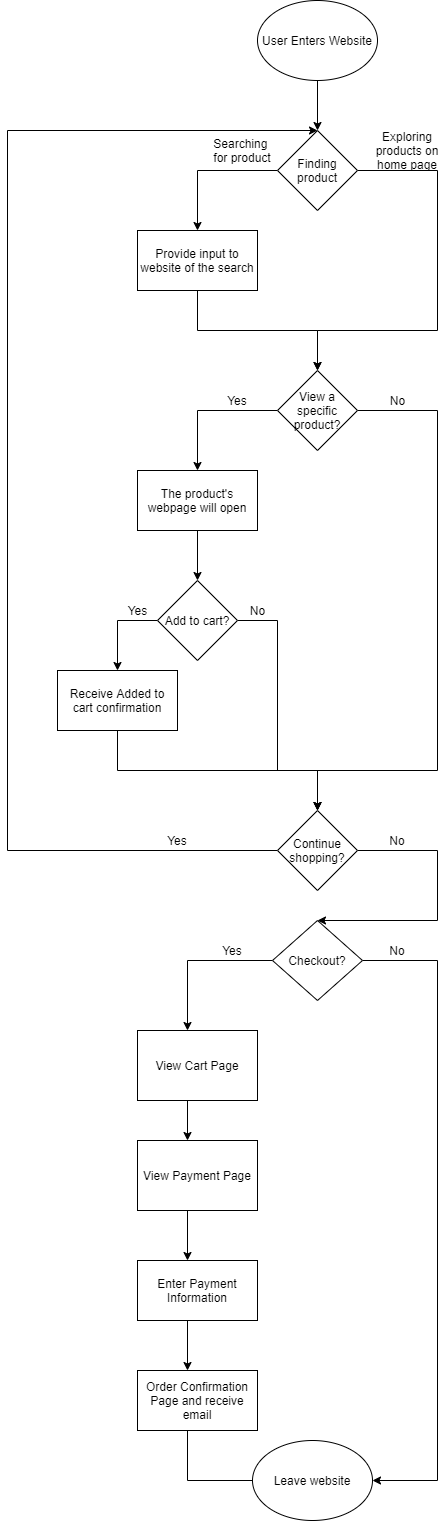

The diagram above was exported from draw.io. Its source (the exported page's mxGraphModel, read from the mxfile embedded in the PNG):
<mxGraphModel dx="1374" dy="790" grid="1" gridSize="10" guides="1" tooltips="1" connect="1" arrows="1" fold="1" page="1" pageScale="1" pageWidth="850" pageHeight="1100" math="0" shadow="0">
  <root>
    <mxCell id="0" />
    <mxCell id="1" parent="0" />
    <mxCell id="7" style="edgeStyle=orthogonalEdgeStyle;rounded=0;orthogonalLoop=1;jettySize=auto;html=1;exitX=0.5;exitY=1;exitDx=0;exitDy=0;entryX=0.5;entryY=0;entryDx=0;entryDy=0;" edge="1" parent="1" source="2" target="3">
      <mxGeometry relative="1" as="geometry" />
    </mxCell>
    <mxCell id="2" value="User Enters Website" style="ellipse;whiteSpace=wrap;html=1;" vertex="1" parent="1">
      <mxGeometry x="480" y="80" width="120" height="80" as="geometry" />
    </mxCell>
    <mxCell id="4" style="edgeStyle=orthogonalEdgeStyle;rounded=0;orthogonalLoop=1;jettySize=auto;html=1;entryX=0.5;entryY=0;entryDx=0;entryDy=0;" edge="1" parent="1" source="3" target="11">
      <mxGeometry relative="1" as="geometry">
        <mxPoint x="450" y="300" as="targetPoint" />
        <Array as="points">
          <mxPoint x="420" y="250" />
        </Array>
      </mxGeometry>
    </mxCell>
    <mxCell id="8" style="edgeStyle=orthogonalEdgeStyle;rounded=0;orthogonalLoop=1;jettySize=auto;html=1;exitX=1;exitY=0.5;exitDx=0;exitDy=0;" edge="1" parent="1" source="3">
      <mxGeometry relative="1" as="geometry">
        <mxPoint x="540" y="450" as="targetPoint" />
        <Array as="points">
          <mxPoint x="660" y="250" />
          <mxPoint x="660" y="410" />
        </Array>
      </mxGeometry>
    </mxCell>
    <mxCell id="3" value="Finding product" style="rhombus;whiteSpace=wrap;html=1;" vertex="1" parent="1">
      <mxGeometry x="500" y="210" width="80" height="80" as="geometry" />
    </mxCell>
    <mxCell id="6" value="Searching&amp;nbsp;&lt;br&gt;for product" style="text;html=1;strokeColor=none;fillColor=none;align=center;verticalAlign=middle;whiteSpace=wrap;rounded=0;" vertex="1" parent="1">
      <mxGeometry x="430" y="220" width="70" height="20" as="geometry" />
    </mxCell>
    <mxCell id="9" value="Exploring products on home page" style="text;html=1;strokeColor=none;fillColor=none;align=center;verticalAlign=middle;whiteSpace=wrap;rounded=0;" vertex="1" parent="1">
      <mxGeometry x="590" y="220" width="80" height="20" as="geometry" />
    </mxCell>
    <mxCell id="12" style="edgeStyle=orthogonalEdgeStyle;rounded=0;orthogonalLoop=1;jettySize=auto;html=1;exitX=0.5;exitY=1;exitDx=0;exitDy=0;" edge="1" parent="1" source="11" target="14">
      <mxGeometry relative="1" as="geometry">
        <mxPoint x="420" y="410" as="targetPoint" />
      </mxGeometry>
    </mxCell>
    <mxCell id="11" value="Provide input to website of the search" style="rounded=0;whiteSpace=wrap;html=1;" vertex="1" parent="1">
      <mxGeometry x="360" y="310" width="120" height="60" as="geometry" />
    </mxCell>
    <mxCell id="16" style="edgeStyle=orthogonalEdgeStyle;rounded=0;orthogonalLoop=1;jettySize=auto;html=1;exitX=0;exitY=0.5;exitDx=0;exitDy=0;" edge="1" parent="1" source="14">
      <mxGeometry relative="1" as="geometry">
        <mxPoint x="420" y="550" as="targetPoint" />
      </mxGeometry>
    </mxCell>
    <mxCell id="18" style="edgeStyle=orthogonalEdgeStyle;rounded=0;orthogonalLoop=1;jettySize=auto;html=1;exitX=1;exitY=0.5;exitDx=0;exitDy=0;entryX=0.5;entryY=0;entryDx=0;entryDy=0;" edge="1" parent="1" source="14" target="27">
      <mxGeometry relative="1" as="geometry">
        <mxPoint x="660" y="850" as="targetPoint" />
        <Array as="points">
          <mxPoint x="660" y="490" />
          <mxPoint x="660" y="850" />
        </Array>
      </mxGeometry>
    </mxCell>
    <mxCell id="14" value="View a specific product?" style="rhombus;whiteSpace=wrap;html=1;" vertex="1" parent="1">
      <mxGeometry x="500" y="450" width="80" height="80" as="geometry" />
    </mxCell>
    <mxCell id="17" value="Yes" style="text;html=1;strokeColor=none;fillColor=none;align=center;verticalAlign=middle;whiteSpace=wrap;rounded=0;" vertex="1" parent="1">
      <mxGeometry x="440" y="470" width="40" height="20" as="geometry" />
    </mxCell>
    <mxCell id="19" value="No" style="text;html=1;align=center;verticalAlign=middle;resizable=0;points=[];autosize=1;" vertex="1" parent="1">
      <mxGeometry x="605" y="470" width="30" height="20" as="geometry" />
    </mxCell>
    <mxCell id="22" style="edgeStyle=orthogonalEdgeStyle;rounded=0;orthogonalLoop=1;jettySize=auto;html=1;exitX=0.5;exitY=1;exitDx=0;exitDy=0;" edge="1" parent="1" source="20" target="21">
      <mxGeometry relative="1" as="geometry" />
    </mxCell>
    <mxCell id="20" value="The product's webpage will open" style="rounded=0;whiteSpace=wrap;html=1;" vertex="1" parent="1">
      <mxGeometry x="360" y="550" width="120" height="60" as="geometry" />
    </mxCell>
    <mxCell id="23" style="edgeStyle=orthogonalEdgeStyle;rounded=0;orthogonalLoop=1;jettySize=auto;html=1;exitX=0;exitY=0.5;exitDx=0;exitDy=0;" edge="1" parent="1" source="21">
      <mxGeometry relative="1" as="geometry">
        <mxPoint x="340" y="750" as="targetPoint" />
      </mxGeometry>
    </mxCell>
    <mxCell id="28" style="edgeStyle=orthogonalEdgeStyle;rounded=0;orthogonalLoop=1;jettySize=auto;html=1;exitX=1;exitY=0.5;exitDx=0;exitDy=0;entryX=0.5;entryY=0;entryDx=0;entryDy=0;" edge="1" parent="1" source="21" target="27">
      <mxGeometry relative="1" as="geometry">
        <mxPoint x="500" y="850" as="targetPoint" />
        <Array as="points">
          <mxPoint x="500" y="700" />
          <mxPoint x="500" y="850" />
        </Array>
      </mxGeometry>
    </mxCell>
    <mxCell id="21" value="Add to cart?" style="rhombus;whiteSpace=wrap;html=1;" vertex="1" parent="1">
      <mxGeometry x="380" y="660" width="80" height="80" as="geometry" />
    </mxCell>
    <mxCell id="24" value="Yes" style="text;html=1;align=center;verticalAlign=middle;resizable=0;points=[];autosize=1;" vertex="1" parent="1">
      <mxGeometry x="340" y="680" width="40" height="20" as="geometry" />
    </mxCell>
    <mxCell id="26" style="edgeStyle=orthogonalEdgeStyle;rounded=0;orthogonalLoop=1;jettySize=auto;html=1;exitX=0.5;exitY=1;exitDx=0;exitDy=0;entryX=0.5;entryY=0;entryDx=0;entryDy=0;" edge="1" parent="1" source="25" target="27">
      <mxGeometry relative="1" as="geometry">
        <mxPoint x="490" y="850" as="targetPoint" />
        <Array as="points">
          <mxPoint x="340" y="850" />
        </Array>
      </mxGeometry>
    </mxCell>
    <mxCell id="25" value="Receive Added to cart confirmation" style="rounded=0;whiteSpace=wrap;html=1;" vertex="1" parent="1">
      <mxGeometry x="280" y="750" width="120" height="60" as="geometry" />
    </mxCell>
    <mxCell id="31" style="edgeStyle=orthogonalEdgeStyle;rounded=0;orthogonalLoop=1;jettySize=auto;html=1;entryX=0.5;entryY=0;entryDx=0;entryDy=0;" edge="1" parent="1" source="27" target="3">
      <mxGeometry relative="1" as="geometry">
        <mxPoint x="260" y="200" as="targetPoint" />
        <Array as="points">
          <mxPoint x="230" y="930" />
          <mxPoint x="230" y="210" />
        </Array>
      </mxGeometry>
    </mxCell>
    <mxCell id="33" style="edgeStyle=orthogonalEdgeStyle;rounded=0;orthogonalLoop=1;jettySize=auto;html=1;exitX=1;exitY=0.5;exitDx=0;exitDy=0;" edge="1" parent="1" source="27">
      <mxGeometry relative="1" as="geometry">
        <mxPoint x="540" y="1000" as="targetPoint" />
        <Array as="points">
          <mxPoint x="660" y="930" />
          <mxPoint x="660" y="1000" />
        </Array>
      </mxGeometry>
    </mxCell>
    <mxCell id="27" value="Continue shopping?" style="rhombus;whiteSpace=wrap;html=1;" vertex="1" parent="1">
      <mxGeometry x="500" y="890" width="80" height="80" as="geometry" />
    </mxCell>
    <mxCell id="29" value="No" style="text;html=1;align=center;verticalAlign=middle;resizable=0;points=[];autosize=1;" vertex="1" parent="1">
      <mxGeometry x="465" y="680" width="30" height="20" as="geometry" />
    </mxCell>
    <mxCell id="32" value="Yes" style="text;html=1;strokeColor=none;fillColor=none;align=center;verticalAlign=middle;whiteSpace=wrap;rounded=0;" vertex="1" parent="1">
      <mxGeometry x="380" y="910" width="40" height="20" as="geometry" />
    </mxCell>
    <mxCell id="34" value="No" style="text;html=1;strokeColor=none;fillColor=none;align=center;verticalAlign=middle;whiteSpace=wrap;rounded=0;" vertex="1" parent="1">
      <mxGeometry x="600" y="910" width="40" height="20" as="geometry" />
    </mxCell>
    <mxCell id="37" style="edgeStyle=orthogonalEdgeStyle;rounded=0;orthogonalLoop=1;jettySize=auto;html=1;exitX=0;exitY=0.5;exitDx=0;exitDy=0;" edge="1" parent="1" source="35">
      <mxGeometry relative="1" as="geometry">
        <mxPoint x="410" y="1110" as="targetPoint" />
        <Array as="points">
          <mxPoint x="410" y="1040" />
        </Array>
      </mxGeometry>
    </mxCell>
    <mxCell id="48" style="edgeStyle=orthogonalEdgeStyle;rounded=0;orthogonalLoop=1;jettySize=auto;html=1;entryX=1;entryY=0.5;entryDx=0;entryDy=0;" edge="1" parent="1" source="35" target="47">
      <mxGeometry relative="1" as="geometry">
        <mxPoint x="670" y="1560" as="targetPoint" />
        <Array as="points">
          <mxPoint x="660" y="1040" />
          <mxPoint x="660" y="1560" />
        </Array>
      </mxGeometry>
    </mxCell>
    <mxCell id="35" value="Checkout?" style="rhombus;whiteSpace=wrap;html=1;" vertex="1" parent="1">
      <mxGeometry x="495" y="1000" width="90" height="80" as="geometry" />
    </mxCell>
    <mxCell id="38" value="Yes" style="text;html=1;strokeColor=none;fillColor=none;align=center;verticalAlign=middle;whiteSpace=wrap;rounded=0;" vertex="1" parent="1">
      <mxGeometry x="435" y="1020" width="40" height="20" as="geometry" />
    </mxCell>
    <mxCell id="40" style="edgeStyle=orthogonalEdgeStyle;rounded=0;orthogonalLoop=1;jettySize=auto;html=1;" edge="1" parent="1">
      <mxGeometry relative="1" as="geometry">
        <mxPoint x="410" y="1220" as="targetPoint" />
        <mxPoint x="410" y="1180" as="sourcePoint" />
      </mxGeometry>
    </mxCell>
    <mxCell id="39" value="View Cart Page" style="rounded=0;whiteSpace=wrap;html=1;" vertex="1" parent="1">
      <mxGeometry x="360" y="1110" width="120" height="70" as="geometry" />
    </mxCell>
    <mxCell id="42" style="edgeStyle=orthogonalEdgeStyle;rounded=0;orthogonalLoop=1;jettySize=auto;html=1;" edge="1" parent="1">
      <mxGeometry relative="1" as="geometry">
        <mxPoint x="410" y="1340" as="targetPoint" />
        <mxPoint x="410" y="1290" as="sourcePoint" />
      </mxGeometry>
    </mxCell>
    <mxCell id="41" value="View Payment Page" style="rounded=0;whiteSpace=wrap;html=1;" vertex="1" parent="1">
      <mxGeometry x="360" y="1220" width="120" height="70" as="geometry" />
    </mxCell>
    <mxCell id="44" style="edgeStyle=orthogonalEdgeStyle;rounded=0;orthogonalLoop=1;jettySize=auto;html=1;" edge="1" parent="1">
      <mxGeometry relative="1" as="geometry">
        <mxPoint x="410" y="1450" as="targetPoint" />
        <mxPoint x="410" y="1400" as="sourcePoint" />
      </mxGeometry>
    </mxCell>
    <mxCell id="43" value="Enter Payment Information" style="rounded=0;whiteSpace=wrap;html=1;" vertex="1" parent="1">
      <mxGeometry x="360" y="1340" width="120" height="60" as="geometry" />
    </mxCell>
    <mxCell id="46" style="edgeStyle=orthogonalEdgeStyle;rounded=0;orthogonalLoop=1;jettySize=auto;html=1;" edge="1" parent="1">
      <mxGeometry relative="1" as="geometry">
        <mxPoint x="490" y="1560" as="targetPoint" />
        <mxPoint x="410" y="1510" as="sourcePoint" />
        <Array as="points">
          <mxPoint x="410" y="1560" />
        </Array>
      </mxGeometry>
    </mxCell>
    <mxCell id="45" value="Order Confirmation Page and receive email" style="rounded=0;whiteSpace=wrap;html=1;" vertex="1" parent="1">
      <mxGeometry x="360" y="1450" width="120" height="60" as="geometry" />
    </mxCell>
    <mxCell id="47" value="Leave website" style="ellipse;whiteSpace=wrap;html=1;" vertex="1" parent="1">
      <mxGeometry x="475" y="1520" width="120" height="80" as="geometry" />
    </mxCell>
    <mxCell id="49" value="No" style="text;html=1;strokeColor=none;fillColor=none;align=center;verticalAlign=middle;whiteSpace=wrap;rounded=0;" vertex="1" parent="1">
      <mxGeometry x="600" y="1020" width="40" height="20" as="geometry" />
    </mxCell>
  </root>
</mxGraphModel>